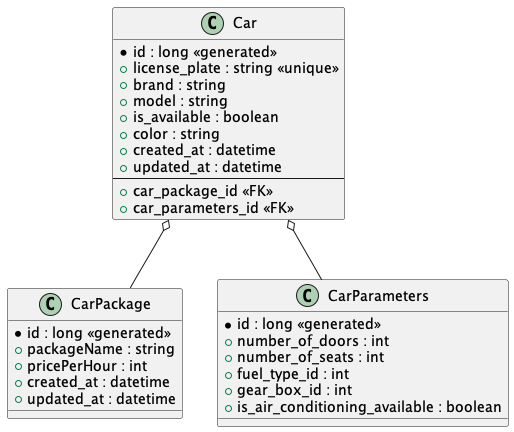

The diagram above was rendered by PlantUML. Its source (embedded in the PNG):
@startuml

class "Car" as cars {
    * id : long <<generated>>
    + license_plate : string <<unique>>
    + brand : string
    + model : string
    + is_available : boolean
    + color : string
    + created_at : datetime
    + updated_at : datetime
    --
    + car_package_id <<FK>>
    + car_parameters_id <<FK>>
}

class "CarPackage" as car_packages {
    * id : long <<generated>>
    + packageName : string
    + pricePerHour : int
    + created_at : datetime
    + updated_at : datetime
}

class "CarParameters" as car_parameters {
    * id : long <<generated>>
    + number_of_doors : int
    + number_of_seats : int
    + fuel_type_id : int
    + gear_box_id : int
    + is_air_conditioning_available : boolean
}

cars o-- car_packages
cars o-- car_parameters

@enduml